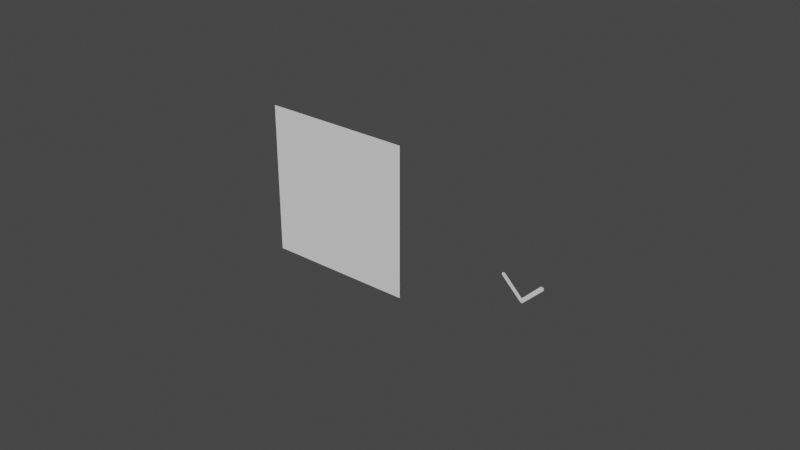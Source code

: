 # Source: TouchUI.blend  (saved by Blender 3.2.14; exported with 4.5.12 LTS)
import bpy
from mathutils import Matrix  # noqa: F401  (used for matrix-valued properties, if any)

bpy.ops.wm.read_factory_settings(use_empty=True)
scene = bpy.context.scene
scene.name = 'Scene'

# ---- collections
col_collection = bpy.data.collections.new('Collection'); scene.collection.children.link(col_collection)

# ---- world
world_world = bpy.data.worlds.new('World'); scene.world = world_world
world_world.use_nodes = True; world_world.node_tree.nodes.clear()
_N = world_world.node_tree.nodes; _L = world_world.node_tree.links
n0 = _N.new('ShaderNodeOutputWorld'); n0.name = 'World Output'; n0.location = (300, 300)
n1 = _N.new('ShaderNodeBackground'); n1.name = 'Background'; n1.location = (10, 300)
n1.inputs[0].default_value = (0.05088, 0.05088, 0.05088, 1.0)
_L.new(n1.outputs[0], n0.inputs[0])
n0.is_active_output = True
world_world.color = (0.05088, 0.05088, 0.05088)
world_world.use_sun_shadow = False
world_world.sun_shadow_jitter_overblur = 0.0

# ---- meshes
me_plane = bpy.data.meshes.new('Plane')
me_plane.from_pydata([(-0.025, -0.025, 3.062e-15), (0.025, -0.025, 3.062e-15), (-0.025, 0.025, 3.062e-15), (0.025, 0.025, 3.062e-15)], [], [(0, 1, 3, 2)])
_uv = me_plane.uv_layers.new(name='UVMap')
_uv.uv.foreach_set('vector', [0.0, 0.0, 1.0, 0.0, 1.0, 1.0, 0.0, 1.0])
me_plane.update()
me_plane_001 = bpy.data.meshes.new('Plane.001')
me_plane_001.from_pydata([(-0.005671, -0.002538, 0.0002987), (-3.424e-05, -0.008101, 0.0002987), (-0.006629, -0.003435, 0.0002987), (5.325e-05, -0.00971, 0.0002987), (-0.006405, -0.00233, 0.0002987), (-0.006786, -0.002599, 0.0002987), (-0.0003384, -0.007894, 0.0002987), (-0.0002744, -0.009674, 0.0002987), (-0.005955, -0.002315, 0.0002987), (-0.006835, -0.003075, 0.0002987)], [], [(7, 3, 1, 6), (9, 8, 4, 5), (2, 7, 6, 0), (2, 0, 8, 9)])
_uv = me_plane_001.uv_layers.new(name='UVMap')
_uv.uv.foreach_set('vector', [0.452, 0.1778, 0.5, 0.07552, 0.5, 1.0, 0.4319, 0.9089, 0.0, 0.5, 0.0, 1.0, 0.0, 1.0, 0.0, 0.5, 0.0, 0.5, 0.452, 0.1778, 0.4319, 0.9089, 0.0, 1.0, 0.0, 0.5, 0.0, 1.0, 0.0, 1.0, 0.0, 0.5])
me_plane_001.update()

# ---- objects
ob_backplate_square = bpy.data.objects.new('Backplate_Square', me_plane)
ob_down_arrow = bpy.data.objects.new('Down_Arrow', me_plane_001)

# ---- transforms, parenting, visibility, modifiers, constraints
ob_backplate_square.location = (0.0, 0.0, 0.0)
ob_backplate_square.rotation_euler = (1.571, -0.0, 0.0)
ob_down_arrow.location = (0.06866, 0.0, 0.0)
ob_down_arrow.rotation_euler = (1.571, 0.0, 0.0)
_m = ob_down_arrow.modifiers.new('Mirror', 'MIRROR')
_m.merge_threshold = 0.0001

# ---- collection membership
col_collection.objects.link(ob_backplate_square)
col_collection.objects.link(ob_down_arrow)

# ---- scene / render settings (as saved in the file)
scene.frame_start = 1; scene.frame_end = 250; scene.frame_set(1)
scene.render.engine = 'BLENDER_EEVEE_NEXT'
scene.cycles.sampling_pattern = 'TABULATED_SOBOL'
scene.cycles.use_light_tree = False
scene.view_settings.view_transform = 'Filmic'
bpy.context.view_layer.update()

# ---- added for rendering (the .blend has no active camera and no usable light): camera, sun
cam_auto = bpy.data.cameras.new('AutoCamera')
cam_auto.lens = 50.0
cam_auto.sensor_width = 36.0
cam_auto.clip_end = 1000.0
ob_auto_camera = bpy.data.objects.new('AutoCamera', cam_auto)
scene.collection.objects.link(ob_auto_camera)
ob_auto_camera.location = (0.210294, -0.222203, 0.148036)
ob_auto_camera.rotation_euler = (1.09748, -7.21219e-08, 0.694738)
scene.camera = ob_auto_camera
light_auto_sun = bpy.data.lights.new('AutoSun', 'SUN')
light_auto_sun.energy = 3.0
light_auto_sun.angle = 0.0523599
ob_auto_sun = bpy.data.objects.new('AutoSun', light_auto_sun)
scene.collection.objects.link(ob_auto_sun)
ob_auto_sun.rotation_euler = (0.872665, 0.174533, 0.523599)
bpy.context.view_layer.update()
